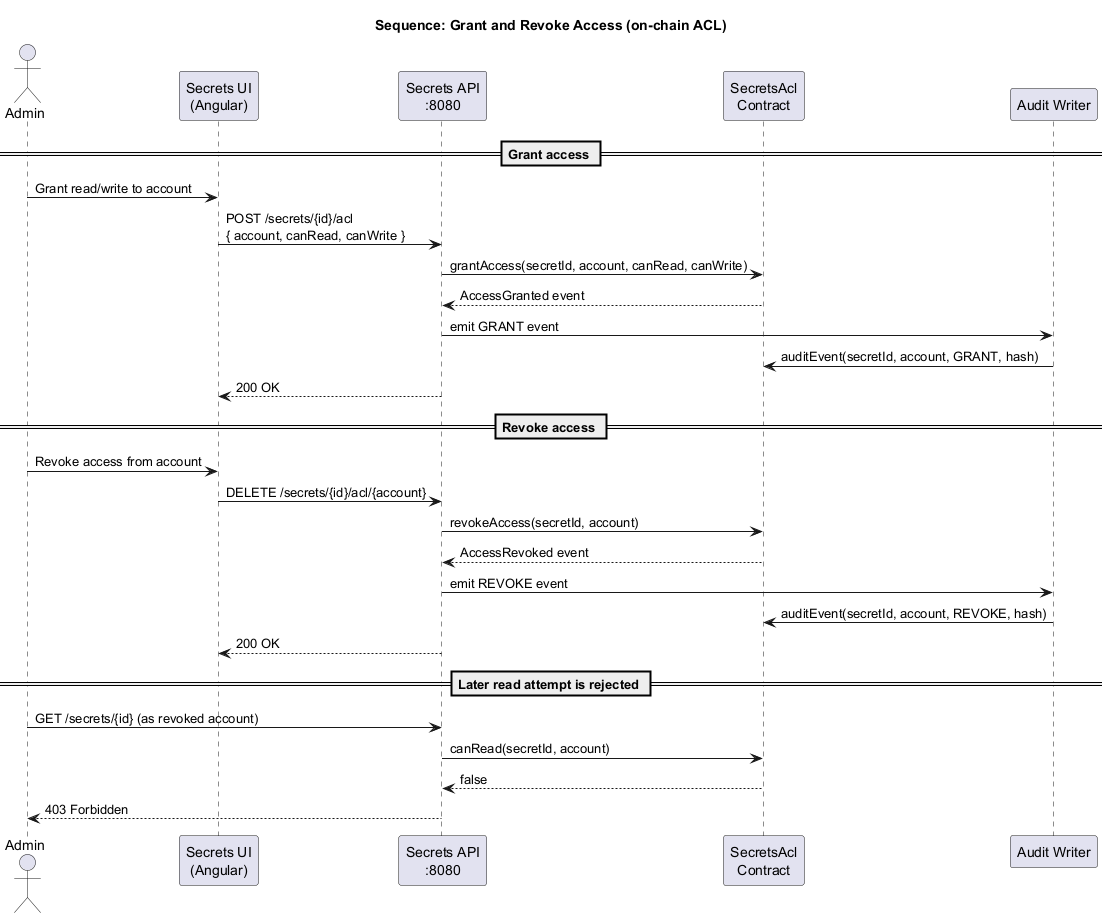

The diagram above was rendered by PlantUML. Its source (embedded in the PNG):
@startuml
!pragma layout smetana
title Sequence: Grant and Revoke Access (on-chain ACL)

actor Admin
participant "Secrets UI\n(Angular)" as UI
participant "Secrets API\n:8080" as API
participant "SecretsAcl\nContract" as Contract
participant "Audit Writer" as Audit

== Grant access ==
Admin -> UI: Grant read/write to account
UI -> API: POST /secrets/{id}/acl\n{ account, canRead, canWrite }
API -> Contract: grantAccess(secretId, account, canRead, canWrite)
Contract --> API: AccessGranted event
API -> Audit: emit GRANT event
Audit -> Contract: auditEvent(secretId, account, GRANT, hash)
API --> UI: 200 OK

== Revoke access ==
Admin -> UI: Revoke access from account
UI -> API: DELETE /secrets/{id}/acl/{account}
API -> Contract: revokeAccess(secretId, account)
Contract --> API: AccessRevoked event
API -> Audit: emit REVOKE event
Audit -> Contract: auditEvent(secretId, account, REVOKE, hash)
API --> UI: 200 OK

== Later read attempt is rejected ==
Admin -> API: GET /secrets/{id} (as revoked account)
API -> Contract: canRead(secretId, account)
Contract --> API: false
API --> Admin: 403 Forbidden

@enduml